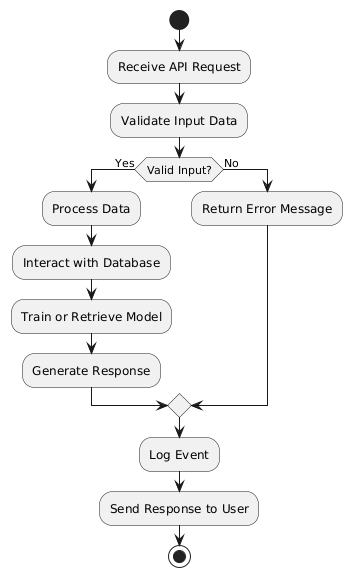

The diagram above was rendered by PlantUML. Its source (embedded in the PNG):
@startuml
start
:Receive API Request;
:Validate Input Data;
if (Valid Input?) then (Yes)
  :Process Data;
  :Interact with Database;
  :Train or Retrieve Model;
  :Generate Response;
else (No)
  :Return Error Message;
endif
:Log Event;
:Send Response to User;
stop
@enduml